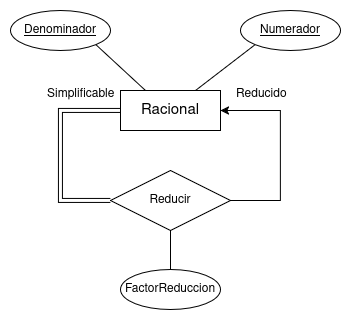

The diagram above was exported from draw.io. Its source (the exported page's mxGraphModel, read from the mxfile embedded in the PNG):
<mxGraphModel dx="1065" dy="585" grid="1" gridSize="10" guides="1" tooltips="1" connect="1" arrows="1" fold="1" page="1" pageScale="1" pageWidth="850" pageHeight="1100" math="0" shadow="0">
  <root>
    <mxCell id="0" />
    <mxCell id="1" parent="0" />
    <mxCell id="PWquS6CgPomZbhcgkTMe-5" edge="1" parent="1" source="PWquS6CgPomZbhcgkTMe-2" style="rounded=0;orthogonalLoop=1;jettySize=auto;html=1;exitX=0.75;exitY=0;exitDx=0;exitDy=0;entryX=0;entryY=1;entryDx=0;entryDy=0;endArrow=none;endFill=0;" target="PWquS6CgPomZbhcgkTMe-4">
      <mxGeometry relative="1" as="geometry" />
    </mxCell>
    <mxCell id="PWquS6CgPomZbhcgkTMe-2" parent="1" style="whiteSpace=wrap;html=1;align=center;" value="&lt;font style=&quot;font-size: 15px;&quot;&gt;Racional&lt;/font&gt;" vertex="1">
      <mxGeometry height="40" width="100" x="371" y="330" as="geometry" />
    </mxCell>
    <mxCell id="PWquS6CgPomZbhcgkTMe-3" parent="1" style="ellipse;whiteSpace=wrap;html=1;align=center;fontStyle=4;" value="Denominador" vertex="1">
      <mxGeometry height="40" width="100" x="261" y="250" as="geometry" />
    </mxCell>
    <mxCell id="PWquS6CgPomZbhcgkTMe-4" parent="1" style="ellipse;whiteSpace=wrap;html=1;align=center;fontStyle=4;" value="Numerador" vertex="1">
      <mxGeometry height="40" width="100" x="491" y="250" as="geometry" />
    </mxCell>
    <mxCell id="PWquS6CgPomZbhcgkTMe-6" edge="1" parent="1" source="PWquS6CgPomZbhcgkTMe-2" style="rounded=0;orthogonalLoop=1;jettySize=auto;html=1;exitX=0.25;exitY=0;exitDx=0;exitDy=0;entryX=1;entryY=1;entryDx=0;entryDy=0;endArrow=none;endFill=0;" target="PWquS6CgPomZbhcgkTMe-3">
      <mxGeometry relative="1" as="geometry">
        <mxPoint x="491" y="356" as="sourcePoint" />
        <mxPoint x="636" y="290" as="targetPoint" />
      </mxGeometry>
    </mxCell>
    <mxCell id="PWquS6CgPomZbhcgkTMe-8" edge="1" parent="1" source="PWquS6CgPomZbhcgkTMe-7" style="edgeStyle=orthogonalEdgeStyle;rounded=0;orthogonalLoop=1;jettySize=auto;html=1;exitX=1;exitY=0.5;exitDx=0;exitDy=0;entryX=1;entryY=0.5;entryDx=0;entryDy=0;" target="PWquS6CgPomZbhcgkTMe-2">
      <mxGeometry relative="1" as="geometry">
        <Array as="points">
          <mxPoint x="531" y="440" />
          <mxPoint x="531" y="350" />
        </Array>
      </mxGeometry>
    </mxCell>
    <mxCell id="PWquS6CgPomZbhcgkTMe-9" edge="1" parent="1" source="PWquS6CgPomZbhcgkTMe-7" style="edgeStyle=orthogonalEdgeStyle;rounded=0;orthogonalLoop=1;jettySize=auto;html=1;exitX=0;exitY=0.5;exitDx=0;exitDy=0;entryX=0;entryY=0.5;entryDx=0;entryDy=0;endArrow=none;endFill=0;shape=link;" target="PWquS6CgPomZbhcgkTMe-2">
      <mxGeometry relative="1" as="geometry">
        <Array as="points">
          <mxPoint x="311" y="440" />
          <mxPoint x="311" y="350" />
        </Array>
        <mxPoint x="311" y="350" as="targetPoint" />
      </mxGeometry>
    </mxCell>
    <mxCell id="PWquS6CgPomZbhcgkTMe-7" parent="1" style="shape=rhombus;perimeter=rhombusPerimeter;whiteSpace=wrap;html=1;align=center;" value="Reducir" vertex="1">
      <mxGeometry height="60" width="120" x="361" y="410" as="geometry" />
    </mxCell>
    <mxCell id="PWquS6CgPomZbhcgkTMe-11" edge="1" parent="1" source="PWquS6CgPomZbhcgkTMe-10" style="edgeStyle=orthogonalEdgeStyle;rounded=0;orthogonalLoop=1;jettySize=auto;html=1;exitX=0.5;exitY=0;exitDx=0;exitDy=0;entryX=0.5;entryY=1;entryDx=0;entryDy=0;endArrow=none;endFill=0;" target="PWquS6CgPomZbhcgkTMe-7">
      <mxGeometry relative="1" as="geometry" />
    </mxCell>
    <mxCell id="PWquS6CgPomZbhcgkTMe-10" parent="1" style="ellipse;whiteSpace=wrap;html=1;align=center;" value="FactorReduccion" vertex="1">
      <mxGeometry height="40" width="100" x="371" y="509" as="geometry" />
    </mxCell>
    <mxCell id="Jx5LG-DVM1lgdCwVgOJ4-1" parent="1" style="text;strokeColor=none;fillColor=none;spacingLeft=4;spacingRight=4;overflow=hidden;rotatable=0;points=[[0,0.5],[1,0.5]];portConstraint=eastwest;fontSize=12;whiteSpace=wrap;html=1;" value="Reducido" vertex="1">
      <mxGeometry height="30" width="70" x="481" y="320" as="geometry" />
    </mxCell>
    <mxCell id="Jx5LG-DVM1lgdCwVgOJ4-2" parent="1" style="text;strokeColor=none;fillColor=none;spacingLeft=4;spacingRight=4;overflow=hidden;rotatable=0;points=[[0,0.5],[1,0.5]];portConstraint=eastwest;fontSize=12;whiteSpace=wrap;html=1;" value="Simplificable" vertex="1">
      <mxGeometry height="30" width="88" x="292" y="320" as="geometry" />
    </mxCell>
  </root>
</mxGraphModel>